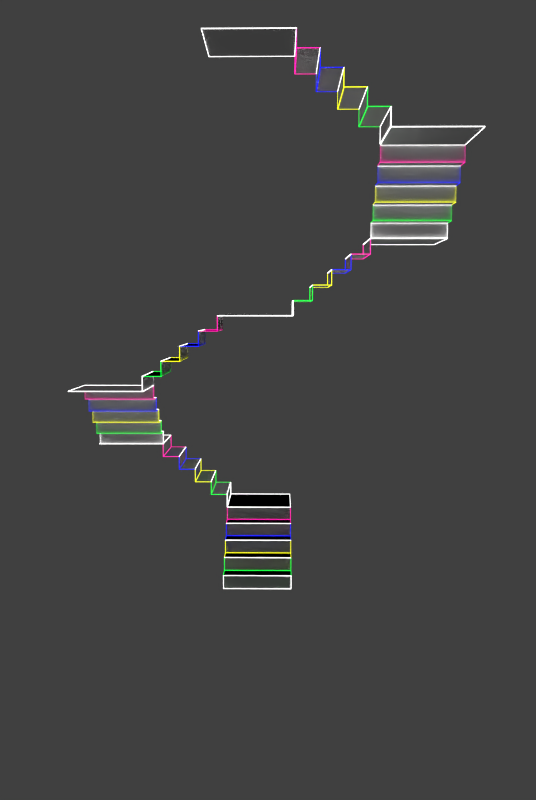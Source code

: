 # Source: couloir.blend  (saved by Blender 2.72.0; exported with 4.5.12 LTS)
import bpy
from mathutils import Matrix  # noqa: F401  (used for matrix-valued properties, if any)

bpy.ops.wm.read_factory_settings(use_empty=True)
scene = bpy.context.scene
scene.name = 'Scene'

# ---- collections
col_collection_1 = bpy.data.collections.new('Collection 1'); scene.collection.children.link(col_collection_1)
col_collection_1.hide_render = True
col_collection_1.hide_viewport = True
col_collection_2 = bpy.data.collections.new('Collection 2'); scene.collection.children.link(col_collection_2)

# ---- images (referenced by path relative to the original .blend; pixels are not part of the script)
import os
ASSET_DIR = os.environ.get("B2B_ASSET_DIR", "")  # directory of the original .blend (textures are referenced by path, not embedded)
HERE = os.path.dirname(os.path.abspath(__file__))  # packed textures are extracted next to this script under _unpacked/

def load_image(name, relpath, width, height, colorspace="sRGB"):
    """Load a texture the original file referenced (path relative to the .blend, or extracted next to this script)."""
    p = next((c for c in (os.path.join(HERE, relpath), os.path.join(ASSET_DIR, relpath)) if relpath and os.path.exists(c)), "")
    if p:
        img = bpy.data.images.load(p, check_existing=True)
        img.name = name
    else:  # same state as the original file: an image datablock whose file is absent (Cycles renders it pink)
        img = bpy.data.images.new(name, width, height)
        img.source = "FILE"
        img.filepath = "//" + (relpath or name)
    img.colorspace_settings.name = colorspace
    return img
img_untitled_001 = load_image('Untitled.001', 'Untitled.001.png', 1024, 1024, 'sRGB')
img_untitled_002 = load_image('Untitled.002', 'Untitled.002.png', 1024, 1024, 'sRGB')
img_untitled_003 = load_image('Untitled.003', 'Untitled.003.png', 1024, 1024, 'sRGB')

# ---- materials (node trees are filled in below, after node groups)
mat_material_001 = bpy.data.materials.new('Material.001')
mat_material_001.alpha_threshold = 0.0
mat_material_001.roughness = 0.5
mat_material = bpy.data.materials.new('Material')
mat_material.alpha_threshold = 0.0
mat_material.roughness = 0.5
mat_material_003 = bpy.data.materials.new('Material.003')
mat_material_003.alpha_threshold = 0.0
mat_material_003.roughness = 0.5
mat_material_004 = bpy.data.materials.new('Material.004')
mat_material_004.alpha_threshold = 0.0
mat_material_004.roughness = 0.5
mat_material_005 = bpy.data.materials.new('Material.005')
mat_material_005.alpha_threshold = 0.0
mat_material_005.roughness = 0.5
mat_material_006 = bpy.data.materials.new('Material.006')
mat_material_006.alpha_threshold = 0.0
mat_material_006.roughness = 0.5
mat_material_007 = bpy.data.materials.new('Material.007')
mat_material_007.alpha_threshold = 0.0
mat_material_007.roughness = 0.5
mat_material_008 = bpy.data.materials.new('Material.008')
mat_material_008.alpha_threshold = 0.0
mat_material_008.roughness = 0.5
mat_material_009 = bpy.data.materials.new('Material.009')
mat_material_009.alpha_threshold = 0.0
mat_material_009.roughness = 0.5
mat_material_010 = bpy.data.materials.new('Material.010')
mat_material_010.alpha_threshold = 0.0
mat_material_010.roughness = 0.5
mat_material_011 = bpy.data.materials.new('Material.011')
mat_material_011.alpha_threshold = 0.0
mat_material_011.roughness = 0.5

# ---- material node trees
mat_material_001.use_nodes = True; mat_material_001.node_tree.nodes.clear()
_N = mat_material_001.node_tree.nodes; _L = mat_material_001.node_tree.links
n0 = _N.new('ShaderNodeOutputMaterial'); n0.name = 'Material Output'; n0.location = (300, 300)
n1 = _N.new('ShaderNodeTexImage'); n1.name = 'Image Texture'; n1.location = (134, 185)
n1.width = 140
n1.image = img_untitled_001
n2 = _N.new('ShaderNodeMixShader'); n2.name = 'Mix Shader'; n2.location = (110, 300)
n2.inputs[0].default_value = 0.2698
n3 = _N.new('ShaderNodeBsdfDiffuse'); n3.name = 'Diffuse BSDF'; n3.location = (-90, 300)
n4 = _N.new('ShaderNodeEmission'); n4.name = 'Emission'; n4.location = (-80, 300)
n4.inputs[0].default_value = (0.0, 0.002345, 0.8, 1.0)
_L.new(n2.outputs[0], n0.inputs[0])
_L.new(n3.outputs[0], n2.inputs[1])
_L.new(n4.outputs[0], n2.inputs[2])
n0.is_active_output = True
mat_material.use_nodes = True; mat_material.node_tree.nodes.clear()
_N = mat_material.node_tree.nodes; _L = mat_material.node_tree.links
n0 = _N.new('ShaderNodeOutputMaterial'); n0.name = 'Material Output'; n0.location = (300, 300)
n1 = _N.new('ShaderNodeMixShader'); n1.name = 'Mix Shader'; n1.location = (110, 300)
n1.inputs[0].default_value = 0.3409
n2 = _N.new('ShaderNodeBsdfDiffuse'); n2.name = 'Diffuse BSDF'; n2.location = (-90, 300)
n2.inputs[0].default_value = (0.7295, 0.8, 0.6628, 1.0)
n3 = _N.new('ShaderNodeEmission'); n3.name = 'Emission'; n3.location = (-58, 147)
n3.inputs[0].default_value = (0.8, 0.0, 0.0008814, 1.0)
_L.new(n1.outputs[0], n0.inputs[0])
_L.new(n2.outputs[0], n1.inputs[1])
_L.new(n3.outputs[0], n1.inputs[2])
n0.is_active_output = True
mat_material_003.use_nodes = True; mat_material_003.node_tree.nodes.clear()
_N = mat_material_003.node_tree.nodes; _L = mat_material_003.node_tree.links
n0 = _N.new('ShaderNodeOutputMaterial'); n0.name = 'Material Output'; n0.location = (300, 300)
n1 = _N.new('ShaderNodeBsdfDiffuse'); n1.name = 'Diffuse BSDF'; n1.location = (10, 300)
n2 = _N.new('ShaderNodeTexImage'); n2.name = 'Image Texture'; n2.location = (160, 178)
n2.width = 140
n2.image = img_untitled_002
_L.new(n1.outputs[0], n0.inputs[0])
n0.is_active_output = True
mat_material_004.use_nodes = True; mat_material_004.node_tree.nodes.clear()
_N = mat_material_004.node_tree.nodes; _L = mat_material_004.node_tree.links
n0 = _N.new('ShaderNodeOutputMaterial'); n0.name = 'Material Output'; n0.location = (300, 300)
n1 = _N.new('ShaderNodeEmission'); n1.name = 'Emission'; n1.location = (110, 300)
n1.inputs[0].default_value = (0.8, 0.0, 0.3093, 1.0)
n1.inputs[1].default_value = 3.0
_L.new(n1.outputs[0], n0.inputs[0])
n0.is_active_output = True
mat_material_005.use_nodes = True; mat_material_005.node_tree.nodes.clear()
_N = mat_material_005.node_tree.nodes; _L = mat_material_005.node_tree.links
n0 = _N.new('ShaderNodeOutputMaterial'); n0.name = 'Material Output'; n0.location = (300, 300)
n1 = _N.new('ShaderNodeEmission'); n1.name = 'Emission'; n1.location = (110, 300)
n1.inputs[0].default_value = (0.0, 0.002266, 0.8, 1.0)
n1.inputs[1].default_value = 3.0
_L.new(n1.outputs[0], n0.inputs[0])
n0.is_active_output = True
mat_material_006.use_nodes = True; mat_material_006.node_tree.nodes.clear()
_N = mat_material_006.node_tree.nodes; _L = mat_material_006.node_tree.links
n0 = _N.new('ShaderNodeOutputMaterial'); n0.name = 'Material Output'; n0.location = (300, 300)
n1 = _N.new('ShaderNodeEmission'); n1.name = 'Emission'; n1.location = (110, 300)
n1.inputs[0].default_value = (0.7619, 0.8, 0.0, 1.0)
n1.inputs[1].default_value = 3.0
_L.new(n1.outputs[0], n0.inputs[0])
n0.is_active_output = True
mat_material_007.use_nodes = True; mat_material_007.node_tree.nodes.clear()
_N = mat_material_007.node_tree.nodes; _L = mat_material_007.node_tree.links
n0 = _N.new('ShaderNodeOutputMaterial'); n0.name = 'Material Output'; n0.location = (300, 300)
n1 = _N.new('ShaderNodeEmission'); n1.name = 'Emission'; n1.location = (110, 300)
n1.inputs[0].default_value = (0.0, 0.8, 0.03603, 1.0)
n1.inputs[1].default_value = 3.0
_L.new(n1.outputs[0], n0.inputs[0])
n0.is_active_output = True
mat_material_008.use_nodes = True; mat_material_008.node_tree.nodes.clear()
_N = mat_material_008.node_tree.nodes; _L = mat_material_008.node_tree.links
n0 = _N.new('ShaderNodeOutputMaterial'); n0.name = 'Material Output'; n0.location = (300, 300)
n1 = _N.new('ShaderNodeEmission'); n1.name = 'Emission'; n1.location = (110, 300)
n1.inputs[0].default_value = (0.8, 0.8, 0.8, 1.0)
_L.new(n1.outputs[0], n0.inputs[0])
n0.is_active_output = True
mat_material_009.use_nodes = True; mat_material_009.node_tree.nodes.clear()
_N = mat_material_009.node_tree.nodes; _L = mat_material_009.node_tree.links
n0 = _N.new('ShaderNodeOutputMaterial'); n0.name = 'Material Output'; n0.location = (300, 300)
n1 = _N.new('ShaderNodeBsdfDiffuse'); n1.name = 'Diffuse BSDF'; n1.location = (10, 300)
n2 = _N.new('ShaderNodeTexImage'); n2.name = 'Image Texture'; n2.location = (172, 187)
n2.width = 140
n2.image = img_untitled_002
_L.new(n1.outputs[0], n0.inputs[0])
n0.is_active_output = True
mat_material_010.use_nodes = True; mat_material_010.node_tree.nodes.clear()
_N = mat_material_010.node_tree.nodes; _L = mat_material_010.node_tree.links
n0 = _N.new('ShaderNodeOutputMaterial'); n0.name = 'Material Output'; n0.location = (300, 300)
n1 = _N.new('ShaderNodeEmission'); n1.name = 'Emission'; n1.location = (110, 300)
n1.inputs[0].default_value = (0.8, 0.8, 0.8, 1.0)
n1.inputs[1].default_value = 5.0
_L.new(n1.outputs[0], n0.inputs[0])
n0.is_active_output = True
mat_material_011.use_nodes = True; mat_material_011.node_tree.nodes.clear()
_N = mat_material_011.node_tree.nodes; _L = mat_material_011.node_tree.links
n0 = _N.new('ShaderNodeOutputMaterial'); n0.name = 'Material Output'; n0.location = (300, 300)
n1 = _N.new('ShaderNodeTexImage'); n1.name = 'Image Texture'; n1.location = (184, 180)
n1.width = 140
n1.image = img_untitled_003
n2 = _N.new('ShaderNodeBsdfTranslucent'); n2.name = 'Translucent BSDF'; n2.location = (110, 300)
_L.new(n2.outputs[0], n0.inputs[0])
n0.is_active_output = True

# ---- world
world_world = bpy.data.worlds.new('World'); scene.world = world_world
world_world.color = (0.05088, 0.05088, 0.05088)
world_world.use_sun_shadow = False
world_world.sun_shadow_jitter_overblur = 0.0
world_world.cycles.sampling_method = 'MANUAL'
world_world.cycles.sample_map_resolution = 256

# ---- cameras
cam_camera = bpy.data.cameras.new('Camera')
cam_camera.clip_end = 100.0
cam_camera.lens = 35.0
cam_camera.sensor_width = 32.0
cam_camera.sensor_height = 18.0
cam_camera.display_size = 2.0
cam_camera.dof.focus_distance = 0.0

# ---- meshes
me_cube_001 = bpy.data.meshes.new('Cube.001')
me_cube_001.from_pydata([(1.007, 1.0, -1.007), (0.9929, 1.0, -0.9929), (1.007, -1.0, -1.007), (0.9929, -1.0, -0.9929), (-1.007, -1.0, -1.007), (-0.9929, -1.0, -0.9929), (-1.007, 1.0, -1.007), (-0.9929, 1.0, -0.9929), (1.007, 1.0, 1.007), (0.9929, 1.0, 0.9929), (1.007, -1.0, 1.007), (0.9929, -1.0, 0.9929), (-1.007, -1.0, 1.007), (-0.9929, -1.0, 0.9929), (-1.007, 1.0, 1.007), (-0.9929, 1.0, 0.9929), (0.99, 0.99, -1.0), (-0.99, 0.99, -1.0), (-0.99, -0.99, -1.0), (0.99, -0.99, -1.0), (0.99, 0.99, 1.0), (0.99, -0.99, 1.0), (-0.99, -0.99, 1.0), (-0.99, 0.99, 1.0), (1.0, 0.99, -0.99), (1.0, -0.99, -0.99), (1.0, -0.99, 0.99), (1.0, 0.99, 0.99), (-1.0, -0.99, -0.99), (-1.0, 0.99, -0.99), (-1.0, 0.99, 0.99), (-1.0, -0.99, 0.99), (0.6353, -0.9982, -0.6353), (0.6263, -0.9982, -0.6263), (-0.6353, -0.9982, -0.6353), (-0.6263, -0.9982, -0.6263), (0.6353, -0.9982, 0.6353), (0.6263, -0.9982, 0.6263), (-0.6353, -0.9982, 0.6353), (-0.6263, -0.9982, 0.6263), (-0.6245, -0.9918, -0.6308), (0.6245, -0.9918, -0.6308), (0.6245, -0.9918, 0.6308), (-0.6245, -0.9918, 0.6308), (0.6308, -0.9918, -0.6245), (0.6308, -0.9918, 0.6245), (-0.6308, -0.9918, -0.6245), (-0.6308, -0.9918, 0.6245)], [], [(16, 17, 6, 0), (17, 16, 1, 7), (17, 18, 4, 6), (18, 17, 7, 5), (3, 19, 41, 33), (11, 26, 45, 37), (19, 16, 0, 2), (16, 19, 3, 1), (20, 21, 10, 8), (21, 20, 9, 11), (4, 12, 38, 34), (22, 12, 38, 43), (22, 23, 14, 12), (23, 22, 13, 15), (23, 20, 8, 14), (20, 23, 15, 9), (24, 25, 2, 0), (25, 24, 1, 3), (13, 22, 43, 39), (4, 18, 40, 34), (26, 27, 8, 10), (27, 26, 11, 9), (27, 24, 0, 8), (24, 27, 9, 1), (28, 29, 6, 4), (29, 28, 5, 7), (29, 30, 14, 6), (30, 29, 7, 15), (30, 31, 12, 14), (31, 30, 15, 13), (25, 3, 33, 44), (18, 5, 35, 40), (40, 41, 32, 34), (41, 40, 35, 33), (42, 43, 38, 36), (43, 42, 37, 39), (44, 45, 36, 32), (45, 44, 33, 37), (47, 46, 34, 38), (46, 47, 39, 35), (31, 13, 39, 47), (19, 2, 32, 41), (21, 11, 37, 42), (26, 10, 36, 45), (10, 21, 42, 36), (11, 13, 39, 37), (2, 25, 44, 32), (12, 10, 36, 38), (13, 5, 35, 39), (5, 28, 46, 35), (3, 11, 37, 33), (5, 3, 33, 35), (2, 4, 34, 32), (10, 2, 32, 36), (12, 31, 47, 38), (28, 4, 34, 46)])
me_cube_001.polygons.foreach_set('material_index', [2, 2, 6, 6, 7, 7, 5, 5, 3, 3, 7, 7, 4, 4, 2, 2, 5, 5, 7, 7, 3, 3, 2, 2, 6, 6, 2, 2, 4, 4, 7, 7, 7, 7, 7, 7, 7, 7, 7, 7, 7, 7, 7, 7, 7, 7, 7, 7, 7, 7, 7, 7, 7, 7, 7, 7])
_uv = me_cube_001.uv_layers.new(name='UVMap')
_uv.uv.foreach_set('vector', [0.9938, 0.25, 0.9938, 0.5, 0.9938, 0.5, 0.9938, 0.25, 0.9938, 0.5, 0.9938, 0.25, 0.9938, 0.25, 0.9938, 0.5, 0.9938, 0.5, 5.037e-05, 0.5, 5.037e-05, 0.5, 0.9938, 0.5, 5.037e-05, 0.5, 0.9938, 0.5, 0.9938, 0.5, 5.037e-05, 0.5, 5.026e-05, 0.25, 5.026e-05, 0.25, 5.026e-05, 0.25, 5.026e-05, 0.25, 5e-05, 5.011e-05, 5e-05, 5.011e-05, 5e-05, 5.011e-05, 5e-05, 5.011e-05, 5.026e-05, 0.25, 0.9938, 0.25, 0.9938, 0.25, 5.026e-05, 0.25, 0.9938, 0.25, 5.026e-05, 0.25, 5.026e-05, 0.25, 0.9938, 0.25, 0.9938, 0.9999, 5.066e-05, 0.9999, 5.066e-05, 0.9999, 0.9938, 0.9999, 5.066e-05, 0.9999, 0.9938, 0.9999, 0.9938, 0.9999, 5.066e-05, 0.9999, 0.0, 0.0, 5.055e-05, 0.75, 5.037e-05, 0.5, 5.037e-05, 0.5, 5.055e-05, 0.75, 5.055e-05, 0.75, 5.055e-05, 0.75, 5.055e-05, 0.75, 5.055e-05, 0.75, 0.9938, 0.75, 0.9938, 0.75, 5.055e-05, 0.75, 0.9938, 0.75, 5.055e-05, 0.75, 5.055e-05, 0.75, 0.9938, 0.75, 0.9938, 0.75, 0.9938, 0.9999, 0.9938, 0.9999, 0.9938, 0.75, 0.9938, 0.9999, 0.9938, 0.75, 0.9938, 0.75, 0.9938, 0.9999, 0.9938, 0.25, 5.026e-05, 0.25, 5.026e-05, 0.25, 0.9938, 0.25, 5.026e-05, 0.25, 0.9938, 0.25, 0.9938, 0.25, 5.026e-05, 0.25, 5.055e-05, 0.75, 5.055e-05, 0.75, 5.055e-05, 0.75, 5.055e-05, 0.75, 5.037e-05, 0.5, 5.037e-05, 0.5, 5.037e-05, 0.5, 5.037e-05, 0.5, 5e-05, 5.011e-05, 0.9938, 5e-05, 0.9938, 5e-05, 5e-05, 5.011e-05, 0.9938, 5e-05, 5e-05, 5.011e-05, 5e-05, 5.011e-05, 0.9938, 5e-05, 0.9938, 5e-05, 0.9938, 0.25, 0.9938, 0.25, 0.9938, 5e-05, 0.9938, 0.25, 0.9938, 5e-05, 0.9938, 5e-05, 0.9938, 0.25, 5.037e-05, 0.5, 0.9938, 0.5, 0.9938, 0.5, 5.037e-05, 0.5, 0.9938, 0.5, 5.037e-05, 0.5, 5.037e-05, 0.5, 0.9938, 0.5, 0.9938, 0.5, 0.9938, 0.75, 0.9938, 0.75, 0.9938, 0.5, 0.9938, 0.75, 0.9938, 0.5, 0.9938, 0.5, 0.9938, 0.75, 0.9938, 0.75, 5.055e-05, 0.75, 5.055e-05, 0.75, 0.9938, 0.75, 5.055e-05, 0.75, 0.9938, 0.75, 0.9938, 0.75, 5.055e-05, 0.75, 5.026e-05, 0.25, 5.026e-05, 0.25, 5.026e-05, 0.25, 5.026e-05, 0.25, 5.037e-05, 0.5, 5.037e-05, 0.5, 5.037e-05, 0.5, 5.037e-05, 0.5, 5.037e-05, 0.5, 5.026e-05, 0.25, 5.026e-05, 0.25, 5.037e-05, 0.5, 5.026e-05, 0.25, 5.037e-05, 0.5, 5.037e-05, 0.5, 5.026e-05, 0.25, 5.066e-05, 0.9999, 5.055e-05, 0.75, 5.055e-05, 0.75, 5.066e-05, 0.9999, 5.055e-05, 0.75, 5.066e-05, 0.9999, 5.066e-05, 0.9999, 5.055e-05, 0.75, 5.026e-05, 0.25, 5e-05, 5.011e-05, 5e-05, 5.011e-05, 5.026e-05, 0.25, 5e-05, 5.011e-05, 5.026e-05, 0.25, 5.026e-05, 0.25, 5e-05, 5.011e-05, 5.055e-05, 0.75, 5.037e-05, 0.5, 5.037e-05, 0.5, 5.055e-05, 0.75, 5.037e-05, 0.5, 5.055e-05, 0.75, 5.055e-05, 0.75, 5.037e-05, 0.5, 5.055e-05, 0.75, 5.055e-05, 0.75, 5.055e-05, 0.75, 5.055e-05, 0.75, 5.026e-05, 0.25, 5.026e-05, 0.25, 5.026e-05, 0.25, 5.026e-05, 0.25, 5.066e-05, 0.9999, 5.066e-05, 0.9999, 5.066e-05, 0.9999, 5.066e-05, 0.9999, 5e-05, 5.011e-05, 5e-05, 5.011e-05, 5e-05, 5.011e-05, 5e-05, 5.011e-05, 5.066e-05, 0.9999, 5.066e-05, 0.9999, 5.066e-05, 0.9999, 5.066e-05, 0.9999, 0.0, 0.0, 5.055e-05, 0.75, 5.066e-05, 0.9999, 5.066e-05, 0.9999, 5.026e-05, 0.25, 5.026e-05, 0.25, 5.026e-05, 0.25, 5.026e-05, 0.25, 0.0, 0.0, 5.066e-05, 0.9999, 5.055e-05, 0.75, 5.055e-05, 0.75, 0.0, 0.0, 5.037e-05, 0.5, 5.055e-05, 0.75, 5.055e-05, 0.75, 5.037e-05, 0.5, 5.037e-05, 0.5, 5.037e-05, 0.5, 5.037e-05, 0.5, 0.0, 0.0, 5.066e-05, 0.9999, 5.026e-05, 0.25, 5.026e-05, 0.25, 0.0, 0.0, 5.026e-05, 0.25, 5.037e-05, 0.5, 5.037e-05, 0.5, 0.0, 0.0, 5.037e-05, 0.5, 5.026e-05, 0.25, 5.026e-05, 0.25, 0.0, 0.0, 5.026e-05, 0.25, 5e-05, 5.011e-05, 5.066e-05, 0.9999, 5.055e-05, 0.75, 5.055e-05, 0.75, 5.055e-05, 0.75, 5.055e-05, 0.75, 5.037e-05, 0.5, 5.037e-05, 0.5, 5.037e-05, 0.5, 5.037e-05, 0.5])
me_cube_001.materials.append(mat_material_001)
me_cube_001.materials.append(mat_material)
me_cube_001.materials.append(mat_material_003)
me_cube_001.materials.append(mat_material_004)
me_cube_001.materials.append(mat_material_005)
me_cube_001.materials.append(mat_material_006)
me_cube_001.materials.append(mat_material_007)
me_cube_001.materials.append(mat_material_008)
me_cube_001.use_remesh_preserve_volume = False
me_cube_001.use_remesh_preserve_attributes = False
me_cube_001.use_mirror_vertex_groups = False
me_cube_001.update()
me_cube = bpy.data.meshes.new('Cube')
me_cube.from_pydata([(1.0, 1.0, -1.0), (1.0, -1.0, -1.0), (-1.0, -1.0, -1.0), (-1.0, 1.0, -1.0), (1.0, 1.0, 1.0), (1.0, -1.0, 1.0), (-1.0, -1.0, 1.0), (-1.0, 1.0, 1.0)], [], [(0, 3, 2, 1), (4, 5, 6, 7), (0, 1, 5, 4), (2, 3, 7, 6)])
_uv = me_cube.uv_layers.new(name='UVMap')
_uv.uv.foreach_set('vector', [0.9938, 0.25, 0.9938, 0.5, 5.037e-05, 0.5, 5.026e-05, 0.25, 0.9938, 0.9999, 5.066e-05, 0.9999, 5.055e-05, 0.75, 0.9938, 0.75, 0.9938, 0.25, 5.026e-05, 0.25, 5e-05, 5.011e-05, 0.9938, 5e-05, 5.037e-05, 0.5, 0.9938, 0.5, 0.9938, 0.75, 5.055e-05, 0.75])
me_cube.materials.append(mat_material_009)
me_cube.use_remesh_preserve_volume = False
me_cube.use_remesh_preserve_attributes = False
me_cube.use_mirror_vertex_groups = False
me_cube.update()
me_plane_020 = bpy.data.meshes.new('Plane.020')
me_plane_020.from_pydata([(-2.0, -1.0, -0.21), (-2.0, -1.0, -0.19), (-0.007071, -1.0, -0.2071), (0.007071, -1.0, -0.1929), (-2.0, 1.0, -0.21), (-2.0, 1.0, -0.19), (-0.007071, 1.0, -0.2071), (0.007071, 1.0, -0.1929), (-0.007071, -1.0, -0.6071), (0.007071, -1.0, -0.5929), (-0.007071, 1.0, -0.6071), (0.007071, 1.0, -0.5929), (0.4929, -1.0, -0.6071), (0.5071, -1.0, -0.5929), (0.4929, 1.0, -0.6071), (0.5071, 1.0, -0.5929), (0.4929, -1.0, -1.007), (0.5071, -1.0, -0.9929), (0.4929, 1.0, -1.007), (0.5071, 1.0, -0.9929), (0.9929, -1.0, -1.007), (1.007, -1.0, -0.9929), (0.9929, 1.0, -1.007), (1.007, 1.0, -0.9929), (0.9929, -1.0, -1.407), (1.007, -1.0, -1.393), (0.9929, 1.0, -1.407), (1.007, 1.0, -1.393), (1.493, -1.0, -1.407), (1.507, -1.0, -1.393), (1.493, 1.0, -1.407), (1.507, 1.0, -1.393), (1.493, -1.0, -1.807), (1.507, -1.0, -1.793), (1.493, 1.0, -1.807), (1.507, 1.0, -1.793), (1.993, -1.0, -1.807), (2.007, -1.0, -1.793), (1.993, 1.0, -1.807), (2.007, 1.0, -1.793), (1.99, -1.0, -2.2), (2.01, -1.0, -2.2), (1.99, 1.0, -2.2), (2.01, 1.0, -2.2), (-1.99, -0.99, -0.2), (-0.01, -0.99, -0.2), (-0.01, 0.99, -0.2), (-1.99, 0.99, -0.2), (0.0, 0.99, -0.21), (0.0, -0.99, -0.21), (0.0, -0.99, -0.59), (0.0, 0.99, -0.59), (0.01, 0.99, -0.6), (0.01, -0.99, -0.6), (0.49, -0.99, -0.6), (0.49, 0.99, -0.6), (0.5, 0.99, -0.61), (0.5, -0.99, -0.61), (0.5, -0.99, -0.99), (0.5, 0.99, -0.99), (0.51, 0.99, -1.0), (0.51, -0.99, -1.0), (0.99, -0.99, -1.0), (0.99, 0.99, -1.0), (1.0, 0.99, -1.01), (1.0, -0.99, -1.01), (1.0, -0.99, -1.39), (1.0, 0.99, -1.39), (1.01, 0.99, -1.4), (1.01, -0.99, -1.4), (1.49, -0.99, -1.4), (1.49, 0.99, -1.4), (1.5, 0.99, -1.41), (1.5, -0.99, -1.41), (1.5, -0.99, -1.79), (1.5, 0.99, -1.79), (1.51, 0.99, -1.8), (1.51, -0.99, -1.8), (1.99, -0.99, -1.8), (1.99, 0.99, -1.8), (2.0, 0.99, -1.81), (2.0, -0.99, -1.81), (2.0, -0.99, -2.19), (2.0, 0.99, -2.19)], [], [(44, 45, 2, 0), (45, 44, 1, 3), (45, 46, 6, 2), (46, 45, 3, 7), (46, 47, 4, 6), (47, 46, 7, 5), (47, 44, 0, 4), (44, 47, 5, 1), (48, 49, 2, 6), (49, 48, 7, 3), (49, 50, 8, 2), (50, 49, 3, 9), (50, 51, 10, 8), (51, 50, 9, 11), (51, 48, 6, 10), (48, 51, 11, 7), (52, 53, 8, 10), (53, 52, 11, 9), (53, 54, 12, 8), (54, 53, 9, 13), (54, 55, 14, 12), (55, 54, 13, 15), (55, 52, 10, 14), (52, 55, 15, 11), (56, 57, 12, 14), (57, 56, 15, 13), (57, 58, 16, 12), (58, 57, 13, 17), (58, 59, 18, 16), (59, 58, 17, 19), (59, 56, 14, 18), (56, 59, 19, 15), (60, 61, 16, 18), (61, 60, 19, 17), (61, 62, 20, 16), (62, 61, 17, 21), (62, 63, 22, 20), (63, 62, 21, 23), (63, 60, 18, 22), (60, 63, 23, 19), (64, 65, 20, 22), (65, 64, 23, 21), (65, 66, 24, 20), (66, 65, 21, 25), (66, 67, 26, 24), (67, 66, 25, 27), (67, 64, 22, 26), (64, 67, 27, 23), (68, 69, 24, 26), (69, 68, 27, 25), (69, 70, 28, 24), (70, 69, 25, 29), (70, 71, 30, 28), (71, 70, 29, 31), (71, 68, 26, 30), (68, 71, 31, 27), (72, 73, 28, 30), (73, 72, 31, 29), (73, 74, 32, 28), (74, 73, 29, 33), (74, 75, 34, 32), (75, 74, 33, 35), (75, 72, 30, 34), (72, 75, 35, 31), (76, 77, 32, 34), (77, 76, 35, 33), (77, 78, 36, 32), (78, 77, 33, 37), (78, 79, 38, 36), (79, 78, 37, 39), (79, 76, 34, 38), (76, 79, 39, 35), (80, 81, 36, 38), (81, 80, 39, 37), (81, 82, 40, 36), (82, 81, 37, 41), (82, 83, 42, 40), (83, 82, 41, 43), (83, 80, 38, 42), (80, 83, 43, 39)])
me_plane_020.polygons.foreach_set('material_index', [0, 0, 0, 0, 0, 0, 0, 0, 0, 0, 1, 1, 1, 1, 1, 1, 1, 1, 1, 1, 0, 0, 1, 1, 0, 0, 2, 2, 2, 2, 2, 2, 2, 2, 2, 2, 0, 0, 2, 2, 0, 0, 3, 3, 3, 3, 3, 3, 3, 3, 3, 3, 0, 0, 3, 3, 0, 0, 4, 4, 4, 4, 4, 4, 4, 4, 4, 4, 0, 0, 4, 4, 0, 0, 0, 0, 0, 0, 0, 0])
me_plane_020.materials.append(mat_material_010)
me_plane_020.materials.append(mat_material_004)
me_plane_020.materials.append(mat_material_005)
me_plane_020.materials.append(mat_material_006)
me_plane_020.materials.append(mat_material_007)
me_plane_020.materials.append(None)
me_plane_020.materials.append(None)
me_plane_020.use_remesh_preserve_volume = False
me_plane_020.use_remesh_preserve_attributes = False
me_plane_020.use_mirror_vertex_groups = False
me_plane_020.update()
me_plane_019 = bpy.data.meshes.new('Plane.019')
me_plane_019.from_pydata([(-2.0, -1.0, -0.2), (0.0, -1.0, -0.2), (-2.0, 1.0, -0.2), (0.0, 1.0, -0.2), (0.0, -1.0, -0.6), (0.0, 1.0, -0.6), (0.5, -1.0, -0.6), (0.5, 1.0, -0.6), (0.5, -1.0, -1.0), (0.5, 1.0, -1.0), (1.0, -1.0, -1.0), (1.0, 1.0, -1.0), (1.0, -1.0, -1.4), (1.0, 1.0, -1.4), (1.5, -1.0, -1.4), (1.5, 1.0, -1.4), (1.5, -1.0, -1.8), (1.5, 1.0, -1.8), (2.0, -1.0, -1.8), (2.0, 1.0, -1.8), (2.0, -1.0, -2.2), (2.0, 1.0, -2.2)], [], [(0, 1, 3, 2), (3, 1, 4, 5), (5, 4, 6, 7), (7, 6, 8, 9), (9, 8, 10, 11), (11, 10, 12, 13), (13, 12, 14, 15), (15, 14, 16, 17), (17, 16, 18, 19), (19, 18, 20, 21)])
_uv = me_plane_019.uv_layers.new(name='UVMap')
_uv.uv.foreach_set('vector', [5.773e-05, 5.784e-05, 0.3334, 5.778e-05, 0.3334, 0.3334, 5.784e-05, 0.3334, 0.3334, 0.3334, 0.3334, 5.778e-05, 0.4, 5.773e-05, 0.4, 0.3334, 0.4, 0.3334, 0.4, 5.773e-05, 0.4833, 5.778e-05, 0.4833, 0.3334, 0.4833, 0.3334, 0.4833, 5.778e-05, 0.55, 5.776e-05, 0.55, 0.3334, 0.55, 0.3334, 0.55, 5.776e-05, 0.6333, 5.784e-05, 0.6333, 0.3334, 0.6333, 0.3334, 0.6333, 5.784e-05, 0.7, 5.784e-05, 0.7, 0.3334, 0.7, 0.3334, 0.7, 5.784e-05, 0.7833, 5.79e-05, 0.7833, 0.3334, 0.7833, 0.3334, 0.7833, 5.79e-05, 0.85, 5.795e-05, 0.85, 0.3334, 0.85, 0.3334, 0.85, 5.795e-05, 0.9333, 5.804e-05, 0.9333, 0.3334, 0.9333, 0.3334, 0.9333, 5.804e-05, 0.9999, 5.807e-05, 0.9999, 0.3334])
me_plane_019.materials.append(mat_material_011)
me_plane_019.use_remesh_preserve_volume = False
me_plane_019.use_remesh_preserve_attributes = False
me_plane_019.use_mirror_vertex_groups = False
me_plane_019.update()
me_plane_018 = bpy.data.meshes.new('Plane.018')
me_plane_018.from_pydata([(-2.0, -1.0, -0.2), (0.0, -1.0, -0.2), (-2.0, 1.0, -0.2), (0.0, 1.0, -0.2), (0.0, -1.0, -0.6), (0.0, 1.0, -0.6), (0.5, -1.0, -0.6), (0.5, 1.0, -0.6), (0.5, -1.0, -1.0), (0.5, 1.0, -1.0), (1.0, -1.0, -1.0), (1.0, 1.0, -1.0), (1.0, -1.0, -1.4), (1.0, 1.0, -1.4), (1.5, -1.0, -1.4), (1.5, 1.0, -1.4), (1.5, -1.0, -1.8), (1.5, 1.0, -1.8), (2.0, -1.0, -1.8), (2.0, 1.0, -1.8), (2.0, -1.0, -2.2), (2.0, 1.0, -2.2)], [], [(0, 1, 3, 2), (3, 1, 4, 5), (5, 4, 6, 7), (7, 6, 8, 9), (9, 8, 10, 11), (11, 10, 12, 13), (13, 12, 14, 15), (15, 14, 16, 17), (17, 16, 18, 19), (19, 18, 20, 21)])
me_plane_018.use_remesh_preserve_volume = False
me_plane_018.use_remesh_preserve_attributes = False
me_plane_018.use_mirror_vertex_groups = False
me_plane_018.update()
me_plane_016 = bpy.data.meshes.new('Plane.016')
me_plane_016.from_pydata([(-2.0, -1.0, -0.2), (0.0, -1.0, -0.2), (-2.0, 1.0, -0.2), (0.0, 1.0, -0.2), (0.0, -1.0, -0.6), (0.0, 1.0, -0.6), (0.5, -1.0, -0.6), (0.5, 1.0, -0.6), (0.5, -1.0, -1.0), (0.5, 1.0, -1.0), (1.0, -1.0, -1.0), (1.0, 1.0, -1.0), (1.0, -1.0, -1.4), (1.0, 1.0, -1.4), (1.5, -1.0, -1.4), (1.5, 1.0, -1.4), (1.5, -1.0, -1.8), (1.5, 1.0, -1.8), (2.0, -1.0, -1.8), (2.0, 1.0, -1.8), (2.0, -1.0, -2.2), (2.0, 1.0, -2.2)], [], [(0, 1, 3, 2), (3, 1, 4, 5), (5, 4, 6, 7), (7, 6, 8, 9), (9, 8, 10, 11), (11, 10, 12, 13), (13, 12, 14, 15), (15, 14, 16, 17), (17, 16, 18, 19), (19, 18, 20, 21)])
_uv = me_plane_016.uv_layers.new(name='UVMap')
_uv.uv.foreach_set('vector', [5.773e-05, 5.784e-05, 0.3334, 5.778e-05, 0.3334, 0.3334, 5.784e-05, 0.3334, 0.3334, 0.3334, 0.3334, 5.778e-05, 0.4, 5.773e-05, 0.4, 0.3334, 0.4, 0.3334, 0.4, 5.773e-05, 0.4833, 5.778e-05, 0.4833, 0.3334, 0.4833, 0.3334, 0.4833, 5.778e-05, 0.55, 5.776e-05, 0.55, 0.3334, 0.55, 0.3334, 0.55, 5.776e-05, 0.6333, 5.784e-05, 0.6333, 0.3334, 0.6333, 0.3334, 0.6333, 5.784e-05, 0.7, 5.784e-05, 0.7, 0.3334, 0.7, 0.3334, 0.7, 5.784e-05, 0.7833, 5.79e-05, 0.7833, 0.3334, 0.7833, 0.3334, 0.7833, 5.79e-05, 0.85, 5.795e-05, 0.85, 0.3334, 0.85, 0.3334, 0.85, 5.795e-05, 0.9333, 5.804e-05, 0.9333, 0.3334, 0.9333, 0.3334, 0.9333, 5.804e-05, 0.9999, 5.807e-05, 0.9999, 0.3334])
me_plane_016.materials.append(mat_material_011)
me_plane_016.use_remesh_preserve_volume = False
me_plane_016.use_remesh_preserve_attributes = False
me_plane_016.use_mirror_vertex_groups = False
me_plane_016.update()
me_plane_015 = bpy.data.meshes.new('Plane.015')
me_plane_015.from_pydata([(-2.0, -1.0, -0.21), (-2.0, -1.0, -0.19), (-0.007071, -1.0, -0.2071), (0.007071, -1.0, -0.1929), (-2.0, 1.0, -0.21), (-2.0, 1.0, -0.19), (-0.007071, 1.0, -0.2071), (0.007071, 1.0, -0.1929), (-0.007071, -1.0, -0.6071), (0.007071, -1.0, -0.5929), (-0.007071, 1.0, -0.6071), (0.007071, 1.0, -0.5929), (0.4929, -1.0, -0.6071), (0.5071, -1.0, -0.5929), (0.4929, 1.0, -0.6071), (0.5071, 1.0, -0.5929), (0.4929, -1.0, -1.007), (0.5071, -1.0, -0.9929), (0.4929, 1.0, -1.007), (0.5071, 1.0, -0.9929), (0.9929, -1.0, -1.007), (1.007, -1.0, -0.9929), (0.9929, 1.0, -1.007), (1.007, 1.0, -0.9929), (0.9929, -1.0, -1.407), (1.007, -1.0, -1.393), (0.9929, 1.0, -1.407), (1.007, 1.0, -1.393), (1.493, -1.0, -1.407), (1.507, -1.0, -1.393), (1.493, 1.0, -1.407), (1.507, 1.0, -1.393), (1.493, -1.0, -1.807), (1.507, -1.0, -1.793), (1.493, 1.0, -1.807), (1.507, 1.0, -1.793), (1.993, -1.0, -1.807), (2.007, -1.0, -1.793), (1.993, 1.0, -1.807), (2.007, 1.0, -1.793), (1.99, -1.0, -2.2), (2.01, -1.0, -2.2), (1.99, 1.0, -2.2), (2.01, 1.0, -2.2), (-1.99, -0.99, -0.2), (-0.01, -0.99, -0.2), (-0.01, 0.99, -0.2), (-1.99, 0.99, -0.2), (0.0, 0.99, -0.21), (0.0, -0.99, -0.21), (0.0, -0.99, -0.59), (0.0, 0.99, -0.59), (0.01, 0.99, -0.6), (0.01, -0.99, -0.6), (0.49, -0.99, -0.6), (0.49, 0.99, -0.6), (0.5, 0.99, -0.61), (0.5, -0.99, -0.61), (0.5, -0.99, -0.99), (0.5, 0.99, -0.99), (0.51, 0.99, -1.0), (0.51, -0.99, -1.0), (0.99, -0.99, -1.0), (0.99, 0.99, -1.0), (1.0, 0.99, -1.01), (1.0, -0.99, -1.01), (1.0, -0.99, -1.39), (1.0, 0.99, -1.39), (1.01, 0.99, -1.4), (1.01, -0.99, -1.4), (1.49, -0.99, -1.4), (1.49, 0.99, -1.4), (1.5, 0.99, -1.41), (1.5, -0.99, -1.41), (1.5, -0.99, -1.79), (1.5, 0.99, -1.79), (1.51, 0.99, -1.8), (1.51, -0.99, -1.8), (1.99, -0.99, -1.8), (1.99, 0.99, -1.8), (2.0, 0.99, -1.81), (2.0, -0.99, -1.81), (2.0, -0.99, -2.19), (2.0, 0.99, -2.19)], [], [(44, 45, 2, 0), (45, 44, 1, 3), (45, 46, 6, 2), (46, 45, 3, 7), (46, 47, 4, 6), (47, 46, 7, 5), (47, 44, 0, 4), (44, 47, 5, 1), (48, 49, 2, 6), (49, 48, 7, 3), (49, 50, 8, 2), (50, 49, 3, 9), (50, 51, 10, 8), (51, 50, 9, 11), (51, 48, 6, 10), (48, 51, 11, 7), (52, 53, 8, 10), (53, 52, 11, 9), (53, 54, 12, 8), (54, 53, 9, 13), (54, 55, 14, 12), (55, 54, 13, 15), (55, 52, 10, 14), (52, 55, 15, 11), (56, 57, 12, 14), (57, 56, 15, 13), (57, 58, 16, 12), (58, 57, 13, 17), (58, 59, 18, 16), (59, 58, 17, 19), (59, 56, 14, 18), (56, 59, 19, 15), (60, 61, 16, 18), (61, 60, 19, 17), (61, 62, 20, 16), (62, 61, 17, 21), (62, 63, 22, 20), (63, 62, 21, 23), (63, 60, 18, 22), (60, 63, 23, 19), (64, 65, 20, 22), (65, 64, 23, 21), (65, 66, 24, 20), (66, 65, 21, 25), (66, 67, 26, 24), (67, 66, 25, 27), (67, 64, 22, 26), (64, 67, 27, 23), (68, 69, 24, 26), (69, 68, 27, 25), (69, 70, 28, 24), (70, 69, 25, 29), (70, 71, 30, 28), (71, 70, 29, 31), (71, 68, 26, 30), (68, 71, 31, 27), (72, 73, 28, 30), (73, 72, 31, 29), (73, 74, 32, 28), (74, 73, 29, 33), (74, 75, 34, 32), (75, 74, 33, 35), (75, 72, 30, 34), (72, 75, 35, 31), (76, 77, 32, 34), (77, 76, 35, 33), (77, 78, 36, 32), (78, 77, 33, 37), (78, 79, 38, 36), (79, 78, 37, 39), (79, 76, 34, 38), (76, 79, 39, 35), (80, 81, 36, 38), (81, 80, 39, 37), (81, 82, 40, 36), (82, 81, 37, 41), (82, 83, 42, 40), (83, 82, 41, 43), (83, 80, 38, 42), (80, 83, 43, 39)])
me_plane_015.polygons.foreach_set('material_index', [0, 0, 0, 0, 0, 0, 0, 0, 0, 0, 1, 1, 1, 1, 1, 1, 1, 1, 1, 1, 0, 0, 1, 1, 0, 0, 2, 2, 2, 2, 2, 2, 2, 2, 2, 2, 0, 0, 2, 2, 0, 0, 3, 3, 3, 3, 3, 3, 3, 3, 3, 3, 0, 0, 3, 3, 0, 0, 4, 4, 4, 4, 4, 4, 4, 4, 4, 4, 0, 0, 4, 4, 0, 0, 0, 0, 0, 0, 0, 0])
me_plane_015.materials.append(mat_material_010)
me_plane_015.materials.append(mat_material_004)
me_plane_015.materials.append(mat_material_005)
me_plane_015.materials.append(mat_material_006)
me_plane_015.materials.append(mat_material_007)
me_plane_015.materials.append(None)
me_plane_015.materials.append(None)
me_plane_015.use_remesh_preserve_volume = False
me_plane_015.use_remesh_preserve_attributes = False
me_plane_015.use_mirror_vertex_groups = False
me_plane_015.update()
me_plane_014 = bpy.data.meshes.new('Plane.014')
me_plane_014.from_pydata([(-2.0, -1.0, -0.21), (-2.0, -1.0, -0.19), (-0.007071, -1.0, -0.2071), (0.007071, -1.0, -0.1929), (-2.0, 1.0, -0.21), (-2.0, 1.0, -0.19), (-0.007071, 1.0, -0.2071), (0.007071, 1.0, -0.1929), (-0.007071, -1.0, -0.6071), (0.007071, -1.0, -0.5929), (-0.007071, 1.0, -0.6071), (0.007071, 1.0, -0.5929), (0.4929, -1.0, -0.6071), (0.5071, -1.0, -0.5929), (0.4929, 1.0, -0.6071), (0.5071, 1.0, -0.5929), (0.4929, -1.0, -1.007), (0.5071, -1.0, -0.9929), (0.4929, 1.0, -1.007), (0.5071, 1.0, -0.9929), (0.9929, -1.0, -1.007), (1.007, -1.0, -0.9929), (0.9929, 1.0, -1.007), (1.007, 1.0, -0.9929), (0.9929, -1.0, -1.407), (1.007, -1.0, -1.393), (0.9929, 1.0, -1.407), (1.007, 1.0, -1.393), (1.493, -1.0, -1.407), (1.507, -1.0, -1.393), (1.493, 1.0, -1.407), (1.507, 1.0, -1.393), (1.493, -1.0, -1.807), (1.507, -1.0, -1.793), (1.493, 1.0, -1.807), (1.507, 1.0, -1.793), (1.993, -1.0, -1.807), (2.007, -1.0, -1.793), (1.993, 1.0, -1.807), (2.007, 1.0, -1.793), (1.99, -1.0, -2.2), (2.01, -1.0, -2.2), (1.99, 1.0, -2.2), (2.01, 1.0, -2.2), (-1.99, -0.99, -0.2), (-0.01, -0.99, -0.2), (-0.01, 0.99, -0.2), (-1.99, 0.99, -0.2), (0.0, 0.99, -0.21), (0.0, -0.99, -0.21), (0.0, -0.99, -0.59), (0.0, 0.99, -0.59), (0.01, 0.99, -0.6), (0.01, -0.99, -0.6), (0.49, -0.99, -0.6), (0.49, 0.99, -0.6), (0.5, 0.99, -0.61), (0.5, -0.99, -0.61), (0.5, -0.99, -0.99), (0.5, 0.99, -0.99), (0.51, 0.99, -1.0), (0.51, -0.99, -1.0), (0.99, -0.99, -1.0), (0.99, 0.99, -1.0), (1.0, 0.99, -1.01), (1.0, -0.99, -1.01), (1.0, -0.99, -1.39), (1.0, 0.99, -1.39), (1.01, 0.99, -1.4), (1.01, -0.99, -1.4), (1.49, -0.99, -1.4), (1.49, 0.99, -1.4), (1.5, 0.99, -1.41), (1.5, -0.99, -1.41), (1.5, -0.99, -1.79), (1.5, 0.99, -1.79), (1.51, 0.99, -1.8), (1.51, -0.99, -1.8), (1.99, -0.99, -1.8), (1.99, 0.99, -1.8), (2.0, 0.99, -1.81), (2.0, -0.99, -1.81), (2.0, -0.99, -2.19), (2.0, 0.99, -2.19)], [], [(44, 45, 2, 0), (45, 44, 1, 3), (45, 46, 6, 2), (46, 45, 3, 7), (46, 47, 4, 6), (47, 46, 7, 5), (47, 44, 0, 4), (44, 47, 5, 1), (48, 49, 2, 6), (49, 48, 7, 3), (49, 50, 8, 2), (50, 49, 3, 9), (50, 51, 10, 8), (51, 50, 9, 11), (51, 48, 6, 10), (48, 51, 11, 7), (52, 53, 8, 10), (53, 52, 11, 9), (53, 54, 12, 8), (54, 53, 9, 13), (54, 55, 14, 12), (55, 54, 13, 15), (55, 52, 10, 14), (52, 55, 15, 11), (56, 57, 12, 14), (57, 56, 15, 13), (57, 58, 16, 12), (58, 57, 13, 17), (58, 59, 18, 16), (59, 58, 17, 19), (59, 56, 14, 18), (56, 59, 19, 15), (60, 61, 16, 18), (61, 60, 19, 17), (61, 62, 20, 16), (62, 61, 17, 21), (62, 63, 22, 20), (63, 62, 21, 23), (63, 60, 18, 22), (60, 63, 23, 19), (64, 65, 20, 22), (65, 64, 23, 21), (65, 66, 24, 20), (66, 65, 21, 25), (66, 67, 26, 24), (67, 66, 25, 27), (67, 64, 22, 26), (64, 67, 27, 23), (68, 69, 24, 26), (69, 68, 27, 25), (69, 70, 28, 24), (70, 69, 25, 29), (70, 71, 30, 28), (71, 70, 29, 31), (71, 68, 26, 30), (68, 71, 31, 27), (72, 73, 28, 30), (73, 72, 31, 29), (73, 74, 32, 28), (74, 73, 29, 33), (74, 75, 34, 32), (75, 74, 33, 35), (75, 72, 30, 34), (72, 75, 35, 31), (76, 77, 32, 34), (77, 76, 35, 33), (77, 78, 36, 32), (78, 77, 33, 37), (78, 79, 38, 36), (79, 78, 37, 39), (79, 76, 34, 38), (76, 79, 39, 35), (80, 81, 36, 38), (81, 80, 39, 37), (81, 82, 40, 36), (82, 81, 37, 41), (82, 83, 42, 40), (83, 82, 41, 43), (83, 80, 38, 42), (80, 83, 43, 39)])
me_plane_014.polygons.foreach_set('material_index', [0, 0, 0, 0, 0, 0, 0, 0, 0, 0, 1, 1, 1, 1, 1, 1, 1, 1, 1, 1, 0, 0, 1, 1, 0, 0, 2, 2, 2, 2, 2, 2, 2, 2, 2, 2, 0, 0, 2, 2, 0, 0, 3, 3, 3, 3, 3, 3, 3, 3, 3, 3, 0, 0, 3, 3, 0, 0, 4, 4, 4, 4, 4, 4, 4, 4, 4, 4, 0, 0, 4, 4, 0, 0, 0, 0, 0, 0, 0, 0])
me_plane_014.materials.append(mat_material_010)
me_plane_014.materials.append(mat_material_004)
me_plane_014.materials.append(mat_material_005)
me_plane_014.materials.append(mat_material_006)
me_plane_014.materials.append(mat_material_007)
me_plane_014.materials.append(None)
me_plane_014.materials.append(None)
me_plane_014.use_remesh_preserve_volume = False
me_plane_014.use_remesh_preserve_attributes = False
me_plane_014.use_mirror_vertex_groups = False
me_plane_014.update()
me_plane_013 = bpy.data.meshes.new('Plane.013')
me_plane_013.from_pydata([(-2.0, -1.0, -0.2), (0.0, -1.0, -0.2), (-2.0, 1.0, -0.2), (0.0, 1.0, -0.2), (0.0, -1.0, -0.6), (0.0, 1.0, -0.6), (0.5, -1.0, -0.6), (0.5, 1.0, -0.6), (0.5, -1.0, -1.0), (0.5, 1.0, -1.0), (1.0, -1.0, -1.0), (1.0, 1.0, -1.0), (1.0, -1.0, -1.4), (1.0, 1.0, -1.4), (1.5, -1.0, -1.4), (1.5, 1.0, -1.4), (1.5, -1.0, -1.8), (1.5, 1.0, -1.8), (2.0, -1.0, -1.8), (2.0, 1.0, -1.8), (2.0, -1.0, -2.2), (2.0, 1.0, -2.2)], [], [(0, 1, 3, 2), (3, 1, 4, 5), (5, 4, 6, 7), (7, 6, 8, 9), (9, 8, 10, 11), (11, 10, 12, 13), (13, 12, 14, 15), (15, 14, 16, 17), (17, 16, 18, 19), (19, 18, 20, 21)])
_uv = me_plane_013.uv_layers.new(name='UVMap')
_uv.uv.foreach_set('vector', [5.773e-05, 5.784e-05, 0.3334, 5.778e-05, 0.3334, 0.3334, 5.784e-05, 0.3334, 0.3334, 0.3334, 0.3334, 5.778e-05, 0.4, 5.773e-05, 0.4, 0.3334, 0.4, 0.3334, 0.4, 5.773e-05, 0.4833, 5.778e-05, 0.4833, 0.3334, 0.4833, 0.3334, 0.4833, 5.778e-05, 0.55, 5.776e-05, 0.55, 0.3334, 0.55, 0.3334, 0.55, 5.776e-05, 0.6333, 5.784e-05, 0.6333, 0.3334, 0.6333, 0.3334, 0.6333, 5.784e-05, 0.7, 5.784e-05, 0.7, 0.3334, 0.7, 0.3334, 0.7, 5.784e-05, 0.7833, 5.79e-05, 0.7833, 0.3334, 0.7833, 0.3334, 0.7833, 5.79e-05, 0.85, 5.795e-05, 0.85, 0.3334, 0.85, 0.3334, 0.85, 5.795e-05, 0.9333, 5.804e-05, 0.9333, 0.3334, 0.9333, 0.3334, 0.9333, 5.804e-05, 0.9999, 5.807e-05, 0.9999, 0.3334])
me_plane_013.materials.append(mat_material_011)
me_plane_013.use_remesh_preserve_volume = False
me_plane_013.use_remesh_preserve_attributes = False
me_plane_013.use_mirror_vertex_groups = False
me_plane_013.update()
me_plane_011 = bpy.data.meshes.new('Plane.011')
me_plane_011.from_pydata([(-2.0, -1.0, -0.2), (0.0, -1.0, -0.2), (-2.0, 1.0, -0.2), (0.0, 1.0, -0.2), (0.0, -1.0, -0.6), (0.0, 1.0, -0.6), (0.5, -1.0, -0.6), (0.5, 1.0, -0.6), (0.5, -1.0, -1.0), (0.5, 1.0, -1.0), (1.0, -1.0, -1.0), (1.0, 1.0, -1.0), (1.0, -1.0, -1.4), (1.0, 1.0, -1.4), (1.5, -1.0, -1.4), (1.5, 1.0, -1.4), (1.5, -1.0, -1.8), (1.5, 1.0, -1.8), (2.0, -1.0, -1.8), (2.0, 1.0, -1.8), (2.0, -1.0, -2.2), (2.0, 1.0, -2.2)], [], [(0, 1, 3, 2), (3, 1, 4, 5), (5, 4, 6, 7), (7, 6, 8, 9), (9, 8, 10, 11), (11, 10, 12, 13), (13, 12, 14, 15), (15, 14, 16, 17), (17, 16, 18, 19), (19, 18, 20, 21)])
me_plane_011.materials.append(mat_material_011)
me_plane_011.use_remesh_preserve_volume = False
me_plane_011.use_remesh_preserve_attributes = False
me_plane_011.use_mirror_vertex_groups = False
me_plane_011.update()
me_plane_010 = bpy.data.meshes.new('Plane.010')
me_plane_010.from_pydata([(-2.0, -1.0, -0.2), (0.0, -1.0, -0.2), (-2.0, 1.0, -0.2), (0.0, 1.0, -0.2), (0.0, -1.0, -0.6), (0.0, 1.0, -0.6), (0.5, -1.0, -0.6), (0.5, 1.0, -0.6), (0.5, -1.0, -1.0), (0.5, 1.0, -1.0), (1.0, -1.0, -1.0), (1.0, 1.0, -1.0), (1.0, -1.0, -1.4), (1.0, 1.0, -1.4), (1.5, -1.0, -1.4), (1.5, 1.0, -1.4), (1.5, -1.0, -1.8), (1.5, 1.0, -1.8), (2.0, -1.0, -1.8), (2.0, 1.0, -1.8), (2.0, -1.0, -2.2), (2.0, 1.0, -2.2)], [], [(0, 1, 3, 2), (3, 1, 4, 5), (5, 4, 6, 7), (7, 6, 8, 9), (9, 8, 10, 11), (11, 10, 12, 13), (13, 12, 14, 15), (15, 14, 16, 17), (17, 16, 18, 19), (19, 18, 20, 21)])
_uv = me_plane_010.uv_layers.new(name='UVMap')
_uv.uv.foreach_set('vector', [5.773e-05, 5.784e-05, 0.3334, 5.778e-05, 0.3334, 0.3334, 5.784e-05, 0.3334, 0.3334, 0.3334, 0.3334, 5.778e-05, 0.4, 5.773e-05, 0.4, 0.3334, 0.4, 0.3334, 0.4, 5.773e-05, 0.4833, 5.778e-05, 0.4833, 0.3334, 0.4833, 0.3334, 0.4833, 5.778e-05, 0.55, 5.776e-05, 0.55, 0.3334, 0.55, 0.3334, 0.55, 5.776e-05, 0.6333, 5.784e-05, 0.6333, 0.3334, 0.6333, 0.3334, 0.6333, 5.784e-05, 0.7, 5.784e-05, 0.7, 0.3334, 0.7, 0.3334, 0.7, 5.784e-05, 0.7833, 5.79e-05, 0.7833, 0.3334, 0.7833, 0.3334, 0.7833, 5.79e-05, 0.85, 5.795e-05, 0.85, 0.3334, 0.85, 0.3334, 0.85, 5.795e-05, 0.9333, 5.804e-05, 0.9333, 0.3334, 0.9333, 0.3334, 0.9333, 5.804e-05, 0.9999, 5.807e-05, 0.9999, 0.3334])
me_plane_010.materials.append(mat_material_011)
me_plane_010.use_remesh_preserve_volume = False
me_plane_010.use_remesh_preserve_attributes = False
me_plane_010.use_mirror_vertex_groups = False
me_plane_010.update()
me_plane_009 = bpy.data.meshes.new('Plane.009')
me_plane_009.from_pydata([(-2.0, -1.0, -0.21), (-2.0, -1.0, -0.19), (-0.007071, -1.0, -0.2071), (0.007071, -1.0, -0.1929), (-2.0, 1.0, -0.21), (-2.0, 1.0, -0.19), (-0.007071, 1.0, -0.2071), (0.007071, 1.0, -0.1929), (-0.007071, -1.0, -0.6071), (0.007071, -1.0, -0.5929), (-0.007071, 1.0, -0.6071), (0.007071, 1.0, -0.5929), (0.4929, -1.0, -0.6071), (0.5071, -1.0, -0.5929), (0.4929, 1.0, -0.6071), (0.5071, 1.0, -0.5929), (0.4929, -1.0, -1.007), (0.5071, -1.0, -0.9929), (0.4929, 1.0, -1.007), (0.5071, 1.0, -0.9929), (0.9929, -1.0, -1.007), (1.007, -1.0, -0.9929), (0.9929, 1.0, -1.007), (1.007, 1.0, -0.9929), (0.9929, -1.0, -1.407), (1.007, -1.0, -1.393), (0.9929, 1.0, -1.407), (1.007, 1.0, -1.393), (1.493, -1.0, -1.407), (1.507, -1.0, -1.393), (1.493, 1.0, -1.407), (1.507, 1.0, -1.393), (1.493, -1.0, -1.807), (1.507, -1.0, -1.793), (1.493, 1.0, -1.807), (1.507, 1.0, -1.793), (1.993, -1.0, -1.807), (2.007, -1.0, -1.793), (1.993, 1.0, -1.807), (2.007, 1.0, -1.793), (1.99, -1.0, -2.2), (2.01, -1.0, -2.2), (1.99, 1.0, -2.2), (2.01, 1.0, -2.2), (-1.99, -0.99, -0.2), (-0.01, -0.99, -0.2), (-0.01, 0.99, -0.2), (-1.99, 0.99, -0.2), (0.0, 0.99, -0.21), (0.0, -0.99, -0.21), (0.0, -0.99, -0.59), (0.0, 0.99, -0.59), (0.01, 0.99, -0.6), (0.01, -0.99, -0.6), (0.49, -0.99, -0.6), (0.49, 0.99, -0.6), (0.5, 0.99, -0.61), (0.5, -0.99, -0.61), (0.5, -0.99, -0.99), (0.5, 0.99, -0.99), (0.51, 0.99, -1.0), (0.51, -0.99, -1.0), (0.99, -0.99, -1.0), (0.99, 0.99, -1.0), (1.0, 0.99, -1.01), (1.0, -0.99, -1.01), (1.0, -0.99, -1.39), (1.0, 0.99, -1.39), (1.01, 0.99, -1.4), (1.01, -0.99, -1.4), (1.49, -0.99, -1.4), (1.49, 0.99, -1.4), (1.5, 0.99, -1.41), (1.5, -0.99, -1.41), (1.5, -0.99, -1.79), (1.5, 0.99, -1.79), (1.51, 0.99, -1.8), (1.51, -0.99, -1.8), (1.99, -0.99, -1.8), (1.99, 0.99, -1.8), (2.0, 0.99, -1.81), (2.0, -0.99, -1.81), (2.0, -0.99, -2.19), (2.0, 0.99, -2.19)], [], [(44, 45, 2, 0), (45, 44, 1, 3), (45, 46, 6, 2), (46, 45, 3, 7), (46, 47, 4, 6), (47, 46, 7, 5), (47, 44, 0, 4), (44, 47, 5, 1), (48, 49, 2, 6), (49, 48, 7, 3), (49, 50, 8, 2), (50, 49, 3, 9), (50, 51, 10, 8), (51, 50, 9, 11), (51, 48, 6, 10), (48, 51, 11, 7), (52, 53, 8, 10), (53, 52, 11, 9), (53, 54, 12, 8), (54, 53, 9, 13), (54, 55, 14, 12), (55, 54, 13, 15), (55, 52, 10, 14), (52, 55, 15, 11), (56, 57, 12, 14), (57, 56, 15, 13), (57, 58, 16, 12), (58, 57, 13, 17), (58, 59, 18, 16), (59, 58, 17, 19), (59, 56, 14, 18), (56, 59, 19, 15), (60, 61, 16, 18), (61, 60, 19, 17), (61, 62, 20, 16), (62, 61, 17, 21), (62, 63, 22, 20), (63, 62, 21, 23), (63, 60, 18, 22), (60, 63, 23, 19), (64, 65, 20, 22), (65, 64, 23, 21), (65, 66, 24, 20), (66, 65, 21, 25), (66, 67, 26, 24), (67, 66, 25, 27), (67, 64, 22, 26), (64, 67, 27, 23), (68, 69, 24, 26), (69, 68, 27, 25), (69, 70, 28, 24), (70, 69, 25, 29), (70, 71, 30, 28), (71, 70, 29, 31), (71, 68, 26, 30), (68, 71, 31, 27), (72, 73, 28, 30), (73, 72, 31, 29), (73, 74, 32, 28), (74, 73, 29, 33), (74, 75, 34, 32), (75, 74, 33, 35), (75, 72, 30, 34), (72, 75, 35, 31), (76, 77, 32, 34), (77, 76, 35, 33), (77, 78, 36, 32), (78, 77, 33, 37), (78, 79, 38, 36), (79, 78, 37, 39), (79, 76, 34, 38), (76, 79, 39, 35), (80, 81, 36, 38), (81, 80, 39, 37), (81, 82, 40, 36), (82, 81, 37, 41), (82, 83, 42, 40), (83, 82, 41, 43), (83, 80, 38, 42), (80, 83, 43, 39)])
me_plane_009.polygons.foreach_set('material_index', [0, 0, 0, 0, 0, 0, 0, 0, 0, 0, 1, 1, 1, 1, 1, 1, 1, 1, 1, 1, 0, 0, 1, 1, 0, 0, 2, 2, 2, 2, 2, 2, 2, 2, 2, 2, 0, 0, 2, 2, 0, 0, 3, 3, 3, 3, 3, 3, 3, 3, 3, 3, 0, 0, 3, 3, 0, 0, 4, 4, 4, 4, 4, 4, 4, 4, 4, 4, 0, 0, 4, 4, 0, 0, 0, 0, 0, 0, 0, 0])
me_plane_009.materials.append(mat_material_010)
me_plane_009.materials.append(mat_material_004)
me_plane_009.materials.append(mat_material_005)
me_plane_009.materials.append(mat_material_006)
me_plane_009.materials.append(mat_material_007)
me_plane_009.materials.append(None)
me_plane_009.materials.append(None)
me_plane_009.use_remesh_preserve_volume = False
me_plane_009.use_remesh_preserve_attributes = False
me_plane_009.use_mirror_vertex_groups = False
me_plane_009.update()
me_plane_008 = bpy.data.meshes.new('Plane.008')
me_plane_008.from_pydata([(-2.0, -1.0, -0.21), (-2.0, -1.0, -0.19), (-0.007071, -1.0, -0.2071), (0.007071, -1.0, -0.1929), (-2.0, 1.0, -0.21), (-2.0, 1.0, -0.19), (-0.007071, 1.0, -0.2071), (0.007071, 1.0, -0.1929), (-0.007071, -1.0, -0.6071), (0.007071, -1.0, -0.5929), (-0.007071, 1.0, -0.6071), (0.007071, 1.0, -0.5929), (0.4929, -1.0, -0.6071), (0.5071, -1.0, -0.5929), (0.4929, 1.0, -0.6071), (0.5071, 1.0, -0.5929), (0.4929, -1.0, -1.007), (0.5071, -1.0, -0.9929), (0.4929, 1.0, -1.007), (0.5071, 1.0, -0.9929), (0.9929, -1.0, -1.007), (1.007, -1.0, -0.9929), (0.9929, 1.0, -1.007), (1.007, 1.0, -0.9929), (0.9929, -1.0, -1.407), (1.007, -1.0, -1.393), (0.9929, 1.0, -1.407), (1.007, 1.0, -1.393), (1.493, -1.0, -1.407), (1.507, -1.0, -1.393), (1.493, 1.0, -1.407), (1.507, 1.0, -1.393), (1.493, -1.0, -1.807), (1.507, -1.0, -1.793), (1.493, 1.0, -1.807), (1.507, 1.0, -1.793), (1.993, -1.0, -1.807), (2.007, -1.0, -1.793), (1.993, 1.0, -1.807), (2.007, 1.0, -1.793), (1.99, -1.0, -2.2), (2.01, -1.0, -2.2), (1.99, 1.0, -2.2), (2.01, 1.0, -2.2), (-1.99, -0.99, -0.2), (-0.01, -0.99, -0.2), (-0.01, 0.99, -0.2), (-1.99, 0.99, -0.2), (0.0, 0.99, -0.21), (0.0, -0.99, -0.21), (0.0, -0.99, -0.59), (0.0, 0.99, -0.59), (0.01, 0.99, -0.6), (0.01, -0.99, -0.6), (0.49, -0.99, -0.6), (0.49, 0.99, -0.6), (0.5, 0.99, -0.61), (0.5, -0.99, -0.61), (0.5, -0.99, -0.99), (0.5, 0.99, -0.99), (0.51, 0.99, -1.0), (0.51, -0.99, -1.0), (0.99, -0.99, -1.0), (0.99, 0.99, -1.0), (1.0, 0.99, -1.01), (1.0, -0.99, -1.01), (1.0, -0.99, -1.39), (1.0, 0.99, -1.39), (1.01, 0.99, -1.4), (1.01, -0.99, -1.4), (1.49, -0.99, -1.4), (1.49, 0.99, -1.4), (1.5, 0.99, -1.41), (1.5, -0.99, -1.41), (1.5, -0.99, -1.79), (1.5, 0.99, -1.79), (1.51, 0.99, -1.8), (1.51, -0.99, -1.8), (1.99, -0.99, -1.8), (1.99, 0.99, -1.8), (2.0, 0.99, -1.81), (2.0, -0.99, -1.81), (2.0, -0.99, -2.19), (2.0, 0.99, -2.19)], [], [(44, 45, 2, 0), (45, 44, 1, 3), (45, 46, 6, 2), (46, 45, 3, 7), (46, 47, 4, 6), (47, 46, 7, 5), (47, 44, 0, 4), (44, 47, 5, 1), (48, 49, 2, 6), (49, 48, 7, 3), (49, 50, 8, 2), (50, 49, 3, 9), (50, 51, 10, 8), (51, 50, 9, 11), (51, 48, 6, 10), (48, 51, 11, 7), (52, 53, 8, 10), (53, 52, 11, 9), (53, 54, 12, 8), (54, 53, 9, 13), (54, 55, 14, 12), (55, 54, 13, 15), (55, 52, 10, 14), (52, 55, 15, 11), (56, 57, 12, 14), (57, 56, 15, 13), (57, 58, 16, 12), (58, 57, 13, 17), (58, 59, 18, 16), (59, 58, 17, 19), (59, 56, 14, 18), (56, 59, 19, 15), (60, 61, 16, 18), (61, 60, 19, 17), (61, 62, 20, 16), (62, 61, 17, 21), (62, 63, 22, 20), (63, 62, 21, 23), (63, 60, 18, 22), (60, 63, 23, 19), (64, 65, 20, 22), (65, 64, 23, 21), (65, 66, 24, 20), (66, 65, 21, 25), (66, 67, 26, 24), (67, 66, 25, 27), (67, 64, 22, 26), (64, 67, 27, 23), (68, 69, 24, 26), (69, 68, 27, 25), (69, 70, 28, 24), (70, 69, 25, 29), (70, 71, 30, 28), (71, 70, 29, 31), (71, 68, 26, 30), (68, 71, 31, 27), (72, 73, 28, 30), (73, 72, 31, 29), (73, 74, 32, 28), (74, 73, 29, 33), (74, 75, 34, 32), (75, 74, 33, 35), (75, 72, 30, 34), (72, 75, 35, 31), (76, 77, 32, 34), (77, 76, 35, 33), (77, 78, 36, 32), (78, 77, 33, 37), (78, 79, 38, 36), (79, 78, 37, 39), (79, 76, 34, 38), (76, 79, 39, 35), (80, 81, 36, 38), (81, 80, 39, 37), (81, 82, 40, 36), (82, 81, 37, 41), (82, 83, 42, 40), (83, 82, 41, 43), (83, 80, 38, 42), (80, 83, 43, 39)])
me_plane_008.polygons.foreach_set('material_index', [0, 0, 0, 0, 0, 0, 0, 0, 0, 0, 1, 1, 1, 1, 1, 1, 1, 1, 1, 1, 0, 0, 1, 1, 0, 0, 2, 2, 2, 2, 2, 2, 2, 2, 2, 2, 0, 0, 2, 2, 0, 0, 3, 3, 3, 3, 3, 3, 3, 3, 3, 3, 0, 0, 3, 3, 0, 0, 4, 4, 4, 4, 4, 4, 4, 4, 4, 4, 0, 0, 4, 4, 0, 0, 0, 0, 0, 0, 0, 0])
me_plane_008.materials.append(mat_material_010)
me_plane_008.materials.append(mat_material_004)
me_plane_008.materials.append(mat_material_005)
me_plane_008.materials.append(mat_material_006)
me_plane_008.materials.append(mat_material_007)
me_plane_008.materials.append(None)
me_plane_008.materials.append(None)
me_plane_008.use_remesh_preserve_volume = False
me_plane_008.use_remesh_preserve_attributes = False
me_plane_008.use_mirror_vertex_groups = False
me_plane_008.update()
me_plane_007 = bpy.data.meshes.new('Plane.007')
me_plane_007.from_pydata([(-2.0, -1.0, -0.2), (0.0, -1.0, -0.2), (-2.0, 1.0, -0.2), (0.0, 1.0, -0.2), (0.0, -1.0, -0.6), (0.0, 1.0, -0.6), (0.5, -1.0, -0.6), (0.5, 1.0, -0.6), (0.5, -1.0, -1.0), (0.5, 1.0, -1.0), (1.0, -1.0, -1.0), (1.0, 1.0, -1.0), (1.0, -1.0, -1.4), (1.0, 1.0, -1.4), (1.5, -1.0, -1.4), (1.5, 1.0, -1.4), (1.5, -1.0, -1.8), (1.5, 1.0, -1.8), (2.0, -1.0, -1.8), (2.0, 1.0, -1.8), (2.0, -1.0, -2.2), (2.0, 1.0, -2.2)], [], [(0, 1, 3, 2), (3, 1, 4, 5), (5, 4, 6, 7), (7, 6, 8, 9), (9, 8, 10, 11), (11, 10, 12, 13), (13, 12, 14, 15), (15, 14, 16, 17), (17, 16, 18, 19), (19, 18, 20, 21)])
_uv = me_plane_007.uv_layers.new(name='UVMap')
_uv.uv.foreach_set('vector', [5.773e-05, 5.784e-05, 0.3334, 5.778e-05, 0.3334, 0.3334, 5.784e-05, 0.3334, 0.3334, 0.3334, 0.3334, 5.778e-05, 0.4, 5.773e-05, 0.4, 0.3334, 0.4, 0.3334, 0.4, 5.773e-05, 0.4833, 5.778e-05, 0.4833, 0.3334, 0.4833, 0.3334, 0.4833, 5.778e-05, 0.55, 5.776e-05, 0.55, 0.3334, 0.55, 0.3334, 0.55, 5.776e-05, 0.6333, 5.784e-05, 0.6333, 0.3334, 0.6333, 0.3334, 0.6333, 5.784e-05, 0.7, 5.784e-05, 0.7, 0.3334, 0.7, 0.3334, 0.7, 5.784e-05, 0.7833, 5.79e-05, 0.7833, 0.3334, 0.7833, 0.3334, 0.7833, 5.79e-05, 0.85, 5.795e-05, 0.85, 0.3334, 0.85, 0.3334, 0.85, 5.795e-05, 0.9333, 5.804e-05, 0.9333, 0.3334, 0.9333, 0.3334, 0.9333, 5.804e-05, 0.9999, 5.807e-05, 0.9999, 0.3334])
me_plane_007.materials.append(mat_material_011)
me_plane_007.use_remesh_preserve_volume = False
me_plane_007.use_remesh_preserve_attributes = False
me_plane_007.use_mirror_vertex_groups = False
me_plane_007.update()
me_plane_005 = bpy.data.meshes.new('Plane.005')
me_plane_005.from_pydata([(-2.0, -1.0, -0.2), (0.0, -1.0, -0.2), (-2.0, 1.0, -0.2), (0.0, 1.0, -0.2), (0.0, -1.0, -0.6), (0.0, 1.0, -0.6), (0.5, -1.0, -0.6), (0.5, 1.0, -0.6), (0.5, -1.0, -1.0), (0.5, 1.0, -1.0), (1.0, -1.0, -1.0), (1.0, 1.0, -1.0), (1.0, -1.0, -1.4), (1.0, 1.0, -1.4), (1.5, -1.0, -1.4), (1.5, 1.0, -1.4), (1.5, -1.0, -1.8), (1.5, 1.0, -1.8), (2.0, -1.0, -1.8), (2.0, 1.0, -1.8), (2.0, -1.0, -2.2), (2.0, 1.0, -2.2)], [], [(0, 1, 3, 2), (3, 1, 4, 5), (5, 4, 6, 7), (7, 6, 8, 9), (9, 8, 10, 11), (11, 10, 12, 13), (13, 12, 14, 15), (15, 14, 16, 17), (17, 16, 18, 19), (19, 18, 20, 21)])
me_plane_005.materials.append(mat_material_011)
me_plane_005.use_remesh_preserve_volume = False
me_plane_005.use_remesh_preserve_attributes = False
me_plane_005.use_mirror_vertex_groups = False
me_plane_005.update()
me_plane_000 = bpy.data.meshes.new('Plane.000')
me_plane_000.from_pydata([(-2.0, -1.0, -0.21), (-2.0, -1.0, -0.19), (-0.007071, -1.0, -0.2071), (0.007071, -1.0, -0.1929), (-2.0, 1.0, -0.21), (-2.0, 1.0, -0.19), (-0.007071, 1.0, -0.2071), (0.007071, 1.0, -0.1929), (-0.007071, -1.0, -0.6071), (0.007071, -1.0, -0.5929), (-0.007071, 1.0, -0.6071), (0.007071, 1.0, -0.5929), (0.4929, -1.0, -0.6071), (0.5071, -1.0, -0.5929), (0.4929, 1.0, -0.6071), (0.5071, 1.0, -0.5929), (0.4929, -1.0, -1.007), (0.5071, -1.0, -0.9929), (0.4929, 1.0, -1.007), (0.5071, 1.0, -0.9929), (0.9929, -1.0, -1.007), (1.007, -1.0, -0.9929), (0.9929, 1.0, -1.007), (1.007, 1.0, -0.9929), (0.9929, -1.0, -1.407), (1.007, -1.0, -1.393), (0.9929, 1.0, -1.407), (1.007, 1.0, -1.393), (1.493, -1.0, -1.407), (1.507, -1.0, -1.393), (1.493, 1.0, -1.407), (1.507, 1.0, -1.393), (1.493, -1.0, -1.807), (1.507, -1.0, -1.793), (1.493, 1.0, -1.807), (1.507, 1.0, -1.793), (1.993, -1.0, -1.807), (2.007, -1.0, -1.793), (1.993, 1.0, -1.807), (2.007, 1.0, -1.793), (1.99, -1.0, -2.2), (2.01, -1.0, -2.2), (1.99, 1.0, -2.2), (2.01, 1.0, -2.2), (-1.99, -0.99, -0.2), (-0.01, -0.99, -0.2), (-0.01, 0.99, -0.2), (-1.99, 0.99, -0.2), (0.0, 0.99, -0.21), (0.0, -0.99, -0.21), (0.0, -0.99, -0.59), (0.0, 0.99, -0.59), (0.01, 0.99, -0.6), (0.01, -0.99, -0.6), (0.49, -0.99, -0.6), (0.49, 0.99, -0.6), (0.5, 0.99, -0.61), (0.5, -0.99, -0.61), (0.5, -0.99, -0.99), (0.5, 0.99, -0.99), (0.51, 0.99, -1.0), (0.51, -0.99, -1.0), (0.99, -0.99, -1.0), (0.99, 0.99, -1.0), (1.0, 0.99, -1.01), (1.0, -0.99, -1.01), (1.0, -0.99, -1.39), (1.0, 0.99, -1.39), (1.01, 0.99, -1.4), (1.01, -0.99, -1.4), (1.49, -0.99, -1.4), (1.49, 0.99, -1.4), (1.5, 0.99, -1.41), (1.5, -0.99, -1.41), (1.5, -0.99, -1.79), (1.5, 0.99, -1.79), (1.51, 0.99, -1.8), (1.51, -0.99, -1.8), (1.99, -0.99, -1.8), (1.99, 0.99, -1.8), (2.0, 0.99, -1.81), (2.0, -0.99, -1.81), (2.0, -0.99, -2.19), (2.0, 0.99, -2.19)], [], [(44, 45, 2, 0), (45, 44, 1, 3), (45, 46, 6, 2), (46, 45, 3, 7), (46, 47, 4, 6), (47, 46, 7, 5), (47, 44, 0, 4), (44, 47, 5, 1), (48, 49, 2, 6), (49, 48, 7, 3), (49, 50, 8, 2), (50, 49, 3, 9), (50, 51, 10, 8), (51, 50, 9, 11), (51, 48, 6, 10), (48, 51, 11, 7), (52, 53, 8, 10), (53, 52, 11, 9), (53, 54, 12, 8), (54, 53, 9, 13), (54, 55, 14, 12), (55, 54, 13, 15), (55, 52, 10, 14), (52, 55, 15, 11), (56, 57, 12, 14), (57, 56, 15, 13), (57, 58, 16, 12), (58, 57, 13, 17), (58, 59, 18, 16), (59, 58, 17, 19), (59, 56, 14, 18), (56, 59, 19, 15), (60, 61, 16, 18), (61, 60, 19, 17), (61, 62, 20, 16), (62, 61, 17, 21), (62, 63, 22, 20), (63, 62, 21, 23), (63, 60, 18, 22), (60, 63, 23, 19), (64, 65, 20, 22), (65, 64, 23, 21), (65, 66, 24, 20), (66, 65, 21, 25), (66, 67, 26, 24), (67, 66, 25, 27), (67, 64, 22, 26), (64, 67, 27, 23), (68, 69, 24, 26), (69, 68, 27, 25), (69, 70, 28, 24), (70, 69, 25, 29), (70, 71, 30, 28), (71, 70, 29, 31), (71, 68, 26, 30), (68, 71, 31, 27), (72, 73, 28, 30), (73, 72, 31, 29), (73, 74, 32, 28), (74, 73, 29, 33), (74, 75, 34, 32), (75, 74, 33, 35), (75, 72, 30, 34), (72, 75, 35, 31), (76, 77, 32, 34), (77, 76, 35, 33), (77, 78, 36, 32), (78, 77, 33, 37), (78, 79, 38, 36), (79, 78, 37, 39), (79, 76, 34, 38), (76, 79, 39, 35), (80, 81, 36, 38), (81, 80, 39, 37), (81, 82, 40, 36), (82, 81, 37, 41), (82, 83, 42, 40), (83, 82, 41, 43), (83, 80, 38, 42), (80, 83, 43, 39)])
me_plane_000.polygons.foreach_set('material_index', [0, 0, 0, 0, 0, 0, 0, 0, 0, 0, 1, 1, 1, 1, 1, 1, 1, 1, 1, 1, 0, 0, 1, 1, 0, 0, 2, 2, 2, 2, 2, 2, 2, 2, 2, 2, 0, 0, 2, 2, 0, 0, 3, 3, 3, 3, 3, 3, 3, 3, 3, 3, 0, 0, 3, 3, 0, 0, 4, 4, 4, 4, 4, 4, 4, 4, 4, 4, 0, 0, 4, 4, 0, 0, 0, 0, 0, 0, 0, 0])
me_plane_000.materials.append(mat_material_010)
me_plane_000.materials.append(mat_material_004)
me_plane_000.materials.append(mat_material_005)
me_plane_000.materials.append(mat_material_006)
me_plane_000.materials.append(mat_material_007)
me_plane_000.materials.append(None)
me_plane_000.materials.append(None)
me_plane_000.use_remesh_preserve_volume = False
me_plane_000.use_remesh_preserve_attributes = False
me_plane_000.use_mirror_vertex_groups = False
me_plane_000.update()
me_plane_004 = bpy.data.meshes.new('Plane.004')
me_plane_004.from_pydata([(-2.0, -1.0, -0.21), (-2.0, -1.0, -0.19), (-0.007071, -1.0, -0.2071), (0.007071, -1.0, -0.1929), (-2.0, 1.0, -0.21), (-2.0, 1.0, -0.19), (-0.007071, 1.0, -0.2071), (0.007071, 1.0, -0.1929), (-0.007071, -1.0, -0.6071), (0.007071, -1.0, -0.5929), (-0.007071, 1.0, -0.6071), (0.007071, 1.0, -0.5929), (0.4929, -1.0, -0.6071), (0.5071, -1.0, -0.5929), (0.4929, 1.0, -0.6071), (0.5071, 1.0, -0.5929), (0.4929, -1.0, -1.007), (0.5071, -1.0, -0.9929), (0.4929, 1.0, -1.007), (0.5071, 1.0, -0.9929), (0.9929, -1.0, -1.007), (1.007, -1.0, -0.9929), (0.9929, 1.0, -1.007), (1.007, 1.0, -0.9929), (0.9929, -1.0, -1.407), (1.007, -1.0, -1.393), (0.9929, 1.0, -1.407), (1.007, 1.0, -1.393), (1.493, -1.0, -1.407), (1.507, -1.0, -1.393), (1.493, 1.0, -1.407), (1.507, 1.0, -1.393), (1.493, -1.0, -1.807), (1.507, -1.0, -1.793), (1.493, 1.0, -1.807), (1.507, 1.0, -1.793), (1.993, -1.0, -1.807), (2.007, -1.0, -1.793), (1.993, 1.0, -1.807), (2.007, 1.0, -1.793), (1.99, -1.0, -2.2), (2.01, -1.0, -2.2), (1.99, 1.0, -2.2), (2.01, 1.0, -2.2), (-1.99, -0.99, -0.2), (-0.01, -0.99, -0.2), (-0.01, 0.99, -0.2), (-1.99, 0.99, -0.2), (0.0, 0.99, -0.21), (0.0, -0.99, -0.21), (0.0, -0.99, -0.59), (0.0, 0.99, -0.59), (0.01, 0.99, -0.6), (0.01, -0.99, -0.6), (0.49, -0.99, -0.6), (0.49, 0.99, -0.6), (0.5, 0.99, -0.61), (0.5, -0.99, -0.61), (0.5, -0.99, -0.99), (0.5, 0.99, -0.99), (0.51, 0.99, -1.0), (0.51, -0.99, -1.0), (0.99, -0.99, -1.0), (0.99, 0.99, -1.0), (1.0, 0.99, -1.01), (1.0, -0.99, -1.01), (1.0, -0.99, -1.39), (1.0, 0.99, -1.39), (1.01, 0.99, -1.4), (1.01, -0.99, -1.4), (1.49, -0.99, -1.4), (1.49, 0.99, -1.4), (1.5, 0.99, -1.41), (1.5, -0.99, -1.41), (1.5, -0.99, -1.79), (1.5, 0.99, -1.79), (1.51, 0.99, -1.8), (1.51, -0.99, -1.8), (1.99, -0.99, -1.8), (1.99, 0.99, -1.8), (2.0, 0.99, -1.81), (2.0, -0.99, -1.81), (2.0, -0.99, -2.19), (2.0, 0.99, -2.19)], [], [(44, 45, 2, 0), (45, 44, 1, 3), (45, 46, 6, 2), (46, 45, 3, 7), (46, 47, 4, 6), (47, 46, 7, 5), (47, 44, 0, 4), (44, 47, 5, 1), (48, 49, 2, 6), (49, 48, 7, 3), (49, 50, 8, 2), (50, 49, 3, 9), (50, 51, 10, 8), (51, 50, 9, 11), (51, 48, 6, 10), (48, 51, 11, 7), (52, 53, 8, 10), (53, 52, 11, 9), (53, 54, 12, 8), (54, 53, 9, 13), (54, 55, 14, 12), (55, 54, 13, 15), (55, 52, 10, 14), (52, 55, 15, 11), (56, 57, 12, 14), (57, 56, 15, 13), (57, 58, 16, 12), (58, 57, 13, 17), (58, 59, 18, 16), (59, 58, 17, 19), (59, 56, 14, 18), (56, 59, 19, 15), (60, 61, 16, 18), (61, 60, 19, 17), (61, 62, 20, 16), (62, 61, 17, 21), (62, 63, 22, 20), (63, 62, 21, 23), (63, 60, 18, 22), (60, 63, 23, 19), (64, 65, 20, 22), (65, 64, 23, 21), (65, 66, 24, 20), (66, 65, 21, 25), (66, 67, 26, 24), (67, 66, 25, 27), (67, 64, 22, 26), (64, 67, 27, 23), (68, 69, 24, 26), (69, 68, 27, 25), (69, 70, 28, 24), (70, 69, 25, 29), (70, 71, 30, 28), (71, 70, 29, 31), (71, 68, 26, 30), (68, 71, 31, 27), (72, 73, 28, 30), (73, 72, 31, 29), (73, 74, 32, 28), (74, 73, 29, 33), (74, 75, 34, 32), (75, 74, 33, 35), (75, 72, 30, 34), (72, 75, 35, 31), (76, 77, 32, 34), (77, 76, 35, 33), (77, 78, 36, 32), (78, 77, 33, 37), (78, 79, 38, 36), (79, 78, 37, 39), (79, 76, 34, 38), (76, 79, 39, 35), (80, 81, 36, 38), (81, 80, 39, 37), (81, 82, 40, 36), (82, 81, 37, 41), (82, 83, 42, 40), (83, 82, 41, 43), (83, 80, 38, 42), (80, 83, 43, 39)])
me_plane_004.polygons.foreach_set('material_index', [0, 0, 0, 0, 0, 0, 0, 0, 0, 0, 1, 1, 1, 1, 1, 1, 1, 1, 1, 1, 0, 0, 1, 1, 0, 0, 2, 2, 2, 2, 2, 2, 2, 2, 2, 2, 0, 0, 2, 2, 0, 0, 3, 3, 3, 3, 3, 3, 3, 3, 3, 3, 0, 0, 3, 3, 0, 0, 4, 4, 4, 4, 4, 4, 4, 4, 4, 4, 0, 0, 4, 4, 0, 0, 0, 0, 0, 0, 0, 0])
me_plane_004.materials.append(mat_material_010)
me_plane_004.materials.append(mat_material_004)
me_plane_004.materials.append(mat_material_005)
me_plane_004.materials.append(mat_material_006)
me_plane_004.materials.append(mat_material_007)
me_plane_004.materials.append(None)
me_plane_004.materials.append(None)
me_plane_004.use_remesh_preserve_volume = False
me_plane_004.use_remesh_preserve_attributes = False
me_plane_004.use_mirror_vertex_groups = False
me_plane_004.update()
me_plane_001 = bpy.data.meshes.new('Plane.001')
me_plane_001.from_pydata([(-2.0, -1.0, -0.2), (0.0, -1.0, -0.2), (-2.0, 1.0, -0.2), (0.0, 1.0, -0.2), (0.0, -1.0, -0.6), (0.0, 1.0, -0.6), (0.5, -1.0, -0.6), (0.5, 1.0, -0.6), (0.5, -1.0, -1.0), (0.5, 1.0, -1.0), (1.0, -1.0, -1.0), (1.0, 1.0, -1.0), (1.0, -1.0, -1.4), (1.0, 1.0, -1.4), (1.5, -1.0, -1.4), (1.5, 1.0, -1.4), (1.5, -1.0, -1.8), (1.5, 1.0, -1.8), (2.0, -1.0, -1.8), (2.0, 1.0, -1.8), (2.0, -1.0, -2.2), (2.0, 1.0, -2.2)], [], [(0, 1, 3, 2), (3, 1, 4, 5), (5, 4, 6, 7), (7, 6, 8, 9), (9, 8, 10, 11), (11, 10, 12, 13), (13, 12, 14, 15), (15, 14, 16, 17), (17, 16, 18, 19), (19, 18, 20, 21)])
me_plane_001.materials.append(mat_material_011)
me_plane_001.use_remesh_preserve_volume = False
me_plane_001.use_remesh_preserve_attributes = False
me_plane_001.use_mirror_vertex_groups = False
me_plane_001.update()

# ---- objects
ob_cube_001 = bpy.data.objects.new('Cube.001', me_cube_001)
ob_cube = bpy.data.objects.new('Cube', me_cube)
ob_camera = bpy.data.objects.new('Camera', cam_camera)
ob_plane_019 = bpy.data.objects.new('Plane.019', me_plane_020)
ob_plane_018 = bpy.data.objects.new('Plane.018', me_plane_019)
ob_plane_004 = bpy.data.objects.new('Plane.004', me_plane_018)
ob_plane_016 = bpy.data.objects.new('Plane.016', me_plane_016)
ob_plane_015 = bpy.data.objects.new('Plane.015', me_plane_015)
ob_plane_014 = bpy.data.objects.new('Plane.014', me_plane_014)
ob_plane_013 = bpy.data.objects.new('Plane.013', me_plane_013)
ob_plane_011 = bpy.data.objects.new('Plane.011', me_plane_011)
ob_plane_010 = bpy.data.objects.new('Plane.010', me_plane_010)
ob_plane_009 = bpy.data.objects.new('Plane.009', me_plane_009)
ob_plane_008 = bpy.data.objects.new('Plane.008', me_plane_008)
ob_plane_007 = bpy.data.objects.new('Plane.007', me_plane_007)
ob_plane_005 = bpy.data.objects.new('Plane.005', me_plane_005)
ob_plane_002 = bpy.data.objects.new('Plane.002', me_plane_000)
ob_plane_003 = bpy.data.objects.new('Plane.003', me_plane_004)
ob_plane = bpy.data.objects.new('Plane', me_plane_001)

# ---- transforms, parenting, visibility, modifiers, constraints
ob_cube_001.location = (0.0, 0.0, 0.0)
ob_cube_001.scale = (1.475, 7.621, 1.475)
ob_cube_001.lock_rotations_4d = False
ob_cube_001.empty_display_type = 'ARROWS'
ob_cube_001.lineart.crease_threshold = 0.0
ob_cube.location = (0.0, 0.0, 0.0)
ob_cube.scale = (1.5, 7.5, 1.5)
ob_cube.lock_rotations_4d = False
ob_cube.empty_display_type = 'ARROWS'
ob_cube.lineart.crease_threshold = 0.0
ob_camera.location = (-0.3081, -19.99, -6.157)
ob_camera.rotation_euler = (1.473, 8.805e-10, 0.014)
ob_camera.lineart.crease_threshold = 0.0
ob_plane_019.location = (-0.9756, 7.081, -12.0)
ob_plane_019.rotation_euler = (0.0, -0.0, -1.571)
ob_plane_019.lineart.crease_threshold = 0.0
ob_plane_018.location = (-0.9756, 7.087, -12.0)
ob_plane_018.rotation_euler = (0.0, -0.0, -1.571)
ob_plane_018.lineart.crease_threshold = 0.0
ob_plane_004.location = (-0.9756, 7.087, -12.0)
ob_plane_004.rotation_euler = (0.0, -0.0, -1.571)
ob_plane_004.lineart.crease_threshold = 0.0
ob_plane_016.location = (-3.978, 8.081, -10.0)
ob_plane_016.rotation_euler = (0.0, -0.0, -2.384e-07)
ob_plane_016.lineart.crease_threshold = 0.0
ob_plane_015.location = (-3.971, 8.081, -9.999)
ob_plane_015.rotation_euler = (0.0, -0.0, -2.384e-07)
ob_plane_015.lineart.crease_threshold = 0.0
ob_plane_014.location = (-4.948, 5.085, -7.999)
ob_plane_014.rotation_euler = (0.0, -0.0, 1.571)
ob_plane_014.lineart.crease_threshold = 0.0
ob_plane_013.location = (-4.95, 5.065, -8.0)
ob_plane_013.rotation_euler = (0.0, -0.0, 1.571)
ob_plane_013.lineart.crease_threshold = 0.0
ob_plane_011.location = (-1.949, 4.096, -6.0)
ob_plane_011.rotation_euler = (0.0, -0.0, 3.142)
ob_plane_011.lineart.crease_threshold = 0.0
ob_plane_010.location = (-1.949, 4.096, -6.0)
ob_plane_010.rotation_euler = (0.0, -0.0, 3.142)
ob_plane_010.lineart.crease_threshold = 0.0
ob_plane_009.location = (-1.967, 4.096, -5.999)
ob_plane_009.rotation_euler = (0.0, -0.0, 3.142)
ob_plane_009.lineart.crease_threshold = 0.0
ob_plane_008.location = (2.033, 4.096, -3.999)
ob_plane_008.rotation_euler = (0.0, -0.0, 3.142)
ob_plane_008.lineart.crease_threshold = 0.0
ob_plane_007.location = (2.051, 4.096, -4.0)
ob_plane_007.rotation_euler = (0.0, -0.0, 3.142)
ob_plane_007.lineart.crease_threshold = 0.0
ob_plane_005.location = (3.028, 1.066, -2.0)
ob_plane_005.rotation_euler = (0.0, -0.0, 1.571)
ob_plane_005.lineart.crease_threshold = 0.0
ob_plane_002.location = (3.031, 1.086, -1.999)
ob_plane_002.rotation_euler = (0.0, -0.0, 1.571)
ob_plane_002.lineart.crease_threshold = 0.0
ob_plane_003.location = (0.02254, 3.223e-09, 0.001135)
ob_plane_003.lineart.crease_threshold = 0.0
ob_plane.location = (0.02129, 0.0, 0.0)
ob_plane.lineart.crease_threshold = 0.0

# ---- collection membership
col_collection_1.objects.link(ob_cube_001)
col_collection_1.objects.link(ob_cube)
col_collection_2.objects.link(ob_camera)
col_collection_2.objects.link(ob_plane_019)
col_collection_2.objects.link(ob_plane_018)
col_collection_2.objects.link(ob_plane_004)
col_collection_2.objects.link(ob_plane_016)
col_collection_2.objects.link(ob_plane_015)
col_collection_2.objects.link(ob_plane_014)
col_collection_2.objects.link(ob_plane_013)
col_collection_2.objects.link(ob_plane_011)
col_collection_2.objects.link(ob_plane_010)
col_collection_2.objects.link(ob_plane_009)
col_collection_2.objects.link(ob_plane_008)
col_collection_2.objects.link(ob_plane_007)
col_collection_2.objects.link(ob_plane_005)
col_collection_2.objects.link(ob_plane_002)
col_collection_2.objects.link(ob_plane_003)
col_collection_2.objects.link(ob_plane)

# ---- scene / render settings (as saved in the file)
scene.camera = ob_camera
scene.frame_start = 1; scene.frame_end = 250; scene.frame_set(209)
scene.render.engine = 'CYCLES'
scene.render.resolution_x = 975
scene.render.resolution_y = 1456
scene.render.resolution_percentage = 200
scene.render.dither_intensity = 0.0
scene.render.film_transparent = True
scene.cycles.use_denoising = False
scene.cycles.samples = 300
scene.cycles.sampling_pattern = 'TABULATED_SOBOL'
scene.cycles.light_sampling_threshold = 0.0
scene.cycles.use_adaptive_sampling = False
scene.cycles.use_light_tree = False
scene.cycles.blur_glossy = 0.0
scene.cycles.pixel_filter_type = 'GAUSSIAN'
scene.cycles.sample_clamp_indirect = 0.0
scene.view_settings.view_transform = 'Standard'
bpy.context.view_layer.update()
